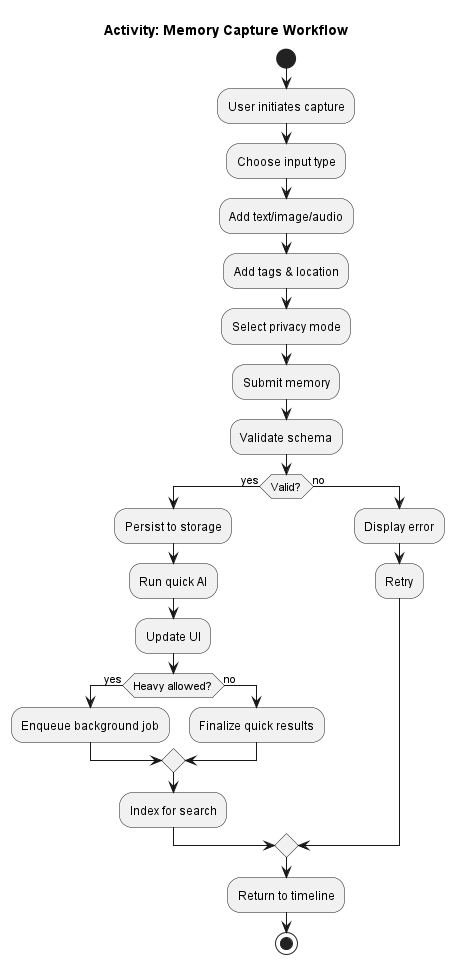

The diagram above was rendered by PlantUML. Its source (embedded in the PNG):
@startuml
title Activity: Memory Capture Workflow
skinparam linetype ortho

start
:User initiates capture;
:Choose input type;
:Add text/image/audio;
:Add tags & location;
:Select privacy mode;
:Submit memory;
:Validate schema;

if (Valid?) then (yes)
  :Persist to storage;
  :Run quick AI;
  :Update UI;
  if (Heavy allowed?) then (yes)
    :Enqueue background job;
  else (no)
    :Finalize quick results;
  endif
  :Index for search;
else (no)
  :Display error;
  :Retry;
endif

:Return to timeline;
stop

@enduml